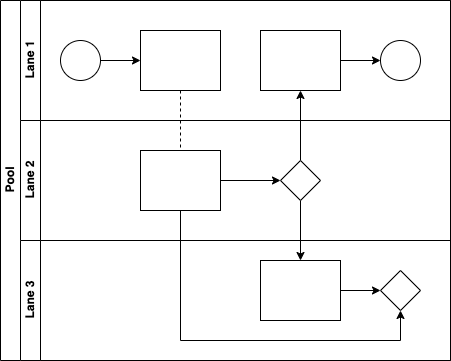

The diagram above was exported from draw.io. Its source (the exported page's mxGraphModel, read from the mxfile embedded in the PNG):
<mxGraphModel dx="918" dy="610" grid="1" gridSize="10" guides="1" tooltips="1" connect="1" arrows="1" fold="1" page="1" pageScale="1" pageWidth="827" pageHeight="1169" math="0" shadow="0">
  <root>
    <mxCell id="0" />
    <mxCell id="1" parent="0" />
    <mxCell id="dNxyNK7c78bLwvsdeMH5-19" value="Pool" style="swimlane;html=1;childLayout=stackLayout;resizeParent=1;resizeParentMax=0;horizontal=0;startSize=20;horizontalStack=0;" parent="1" vertex="1">
      <mxGeometry x="120" y="120" width="450" height="360" as="geometry" />
    </mxCell>
    <mxCell id="dNxyNK7c78bLwvsdeMH5-27" value="" style="edgeStyle=orthogonalEdgeStyle;rounded=0;orthogonalLoop=1;jettySize=auto;html=1;dashed=1;endArrow=none;endFill=0;" parent="dNxyNK7c78bLwvsdeMH5-19" source="dNxyNK7c78bLwvsdeMH5-24" target="dNxyNK7c78bLwvsdeMH5-26" edge="1">
      <mxGeometry relative="1" as="geometry" />
    </mxCell>
    <mxCell id="dNxyNK7c78bLwvsdeMH5-31" style="edgeStyle=orthogonalEdgeStyle;rounded=0;orthogonalLoop=1;jettySize=auto;html=1;endArrow=classic;endFill=1;" parent="dNxyNK7c78bLwvsdeMH5-19" source="dNxyNK7c78bLwvsdeMH5-28" target="dNxyNK7c78bLwvsdeMH5-30" edge="1">
      <mxGeometry relative="1" as="geometry" />
    </mxCell>
    <mxCell id="dNxyNK7c78bLwvsdeMH5-35" style="edgeStyle=orthogonalEdgeStyle;rounded=0;orthogonalLoop=1;jettySize=auto;html=1;endArrow=classic;endFill=1;" parent="dNxyNK7c78bLwvsdeMH5-19" source="dNxyNK7c78bLwvsdeMH5-28" target="dNxyNK7c78bLwvsdeMH5-34" edge="1">
      <mxGeometry relative="1" as="geometry" />
    </mxCell>
    <mxCell id="dNxyNK7c78bLwvsdeMH5-38" style="edgeStyle=orthogonalEdgeStyle;rounded=0;orthogonalLoop=1;jettySize=auto;html=1;endArrow=classic;endFill=1;" parent="dNxyNK7c78bLwvsdeMH5-19" source="dNxyNK7c78bLwvsdeMH5-26" target="dNxyNK7c78bLwvsdeMH5-36" edge="1">
      <mxGeometry relative="1" as="geometry">
        <Array as="points">
          <mxPoint x="180" y="340" />
          <mxPoint x="400" y="340" />
        </Array>
      </mxGeometry>
    </mxCell>
    <mxCell id="dNxyNK7c78bLwvsdeMH5-20" value="Lane 1" style="swimlane;html=1;startSize=20;horizontal=0;" parent="dNxyNK7c78bLwvsdeMH5-19" vertex="1">
      <mxGeometry x="20" width="430" height="120" as="geometry" />
    </mxCell>
    <mxCell id="dNxyNK7c78bLwvsdeMH5-25" value="" style="edgeStyle=orthogonalEdgeStyle;rounded=0;orthogonalLoop=1;jettySize=auto;html=1;" parent="dNxyNK7c78bLwvsdeMH5-20" source="dNxyNK7c78bLwvsdeMH5-23" target="dNxyNK7c78bLwvsdeMH5-24" edge="1">
      <mxGeometry relative="1" as="geometry" />
    </mxCell>
    <mxCell id="dNxyNK7c78bLwvsdeMH5-23" value="" style="ellipse;whiteSpace=wrap;html=1;" parent="dNxyNK7c78bLwvsdeMH5-20" vertex="1">
      <mxGeometry x="40" y="40" width="40" height="40" as="geometry" />
    </mxCell>
    <mxCell id="dNxyNK7c78bLwvsdeMH5-24" value="" style="rounded=0;whiteSpace=wrap;html=1;fontFamily=Helvetica;fontSize=12;fontColor=#000000;align=center;" parent="dNxyNK7c78bLwvsdeMH5-20" vertex="1">
      <mxGeometry x="120" y="30" width="80" height="60" as="geometry" />
    </mxCell>
    <mxCell id="dNxyNK7c78bLwvsdeMH5-33" value="" style="edgeStyle=orthogonalEdgeStyle;rounded=0;orthogonalLoop=1;jettySize=auto;html=1;endArrow=classic;endFill=1;" parent="dNxyNK7c78bLwvsdeMH5-20" source="dNxyNK7c78bLwvsdeMH5-30" target="dNxyNK7c78bLwvsdeMH5-32" edge="1">
      <mxGeometry relative="1" as="geometry" />
    </mxCell>
    <mxCell id="dNxyNK7c78bLwvsdeMH5-30" value="" style="rounded=0;whiteSpace=wrap;html=1;fontFamily=Helvetica;fontSize=12;fontColor=#000000;align=center;" parent="dNxyNK7c78bLwvsdeMH5-20" vertex="1">
      <mxGeometry x="240" y="30" width="80" height="60" as="geometry" />
    </mxCell>
    <mxCell id="dNxyNK7c78bLwvsdeMH5-32" value="" style="ellipse;whiteSpace=wrap;html=1;" parent="dNxyNK7c78bLwvsdeMH5-20" vertex="1">
      <mxGeometry x="360" y="40" width="40" height="40" as="geometry" />
    </mxCell>
    <mxCell id="dNxyNK7c78bLwvsdeMH5-21" value="Lane 2" style="swimlane;html=1;startSize=20;horizontal=0;" parent="dNxyNK7c78bLwvsdeMH5-19" vertex="1">
      <mxGeometry x="20" y="120" width="430" height="120" as="geometry" />
    </mxCell>
    <mxCell id="dNxyNK7c78bLwvsdeMH5-29" value="" style="edgeStyle=orthogonalEdgeStyle;rounded=0;orthogonalLoop=1;jettySize=auto;html=1;endArrow=classic;endFill=1;" parent="dNxyNK7c78bLwvsdeMH5-21" source="dNxyNK7c78bLwvsdeMH5-26" target="dNxyNK7c78bLwvsdeMH5-28" edge="1">
      <mxGeometry relative="1" as="geometry" />
    </mxCell>
    <mxCell id="dNxyNK7c78bLwvsdeMH5-26" value="" style="rounded=0;whiteSpace=wrap;html=1;fontFamily=Helvetica;fontSize=12;fontColor=#000000;align=center;" parent="dNxyNK7c78bLwvsdeMH5-21" vertex="1">
      <mxGeometry x="120" y="30" width="80" height="60" as="geometry" />
    </mxCell>
    <mxCell id="dNxyNK7c78bLwvsdeMH5-28" value="" style="rhombus;whiteSpace=wrap;html=1;fontFamily=Helvetica;fontSize=12;fontColor=#000000;align=center;" parent="dNxyNK7c78bLwvsdeMH5-21" vertex="1">
      <mxGeometry x="260" y="40" width="40" height="40" as="geometry" />
    </mxCell>
    <mxCell id="dNxyNK7c78bLwvsdeMH5-22" value="Lane 3" style="swimlane;html=1;startSize=20;horizontal=0;" parent="dNxyNK7c78bLwvsdeMH5-19" vertex="1">
      <mxGeometry x="20" y="240" width="430" height="120" as="geometry" />
    </mxCell>
    <mxCell id="dNxyNK7c78bLwvsdeMH5-37" value="" style="edgeStyle=orthogonalEdgeStyle;rounded=0;orthogonalLoop=1;jettySize=auto;html=1;endArrow=classic;endFill=1;" parent="dNxyNK7c78bLwvsdeMH5-22" source="dNxyNK7c78bLwvsdeMH5-34" target="dNxyNK7c78bLwvsdeMH5-36" edge="1">
      <mxGeometry relative="1" as="geometry" />
    </mxCell>
    <mxCell id="dNxyNK7c78bLwvsdeMH5-34" value="" style="rounded=0;whiteSpace=wrap;html=1;fontFamily=Helvetica;fontSize=12;fontColor=#000000;align=center;" parent="dNxyNK7c78bLwvsdeMH5-22" vertex="1">
      <mxGeometry x="240" y="20" width="80" height="60" as="geometry" />
    </mxCell>
    <mxCell id="dNxyNK7c78bLwvsdeMH5-36" value="" style="rhombus;whiteSpace=wrap;html=1;fontFamily=Helvetica;fontSize=12;fontColor=#000000;align=center;" parent="dNxyNK7c78bLwvsdeMH5-22" vertex="1">
      <mxGeometry x="360" y="30" width="40" height="40" as="geometry" />
    </mxCell>
  </root>
</mxGraphModel>